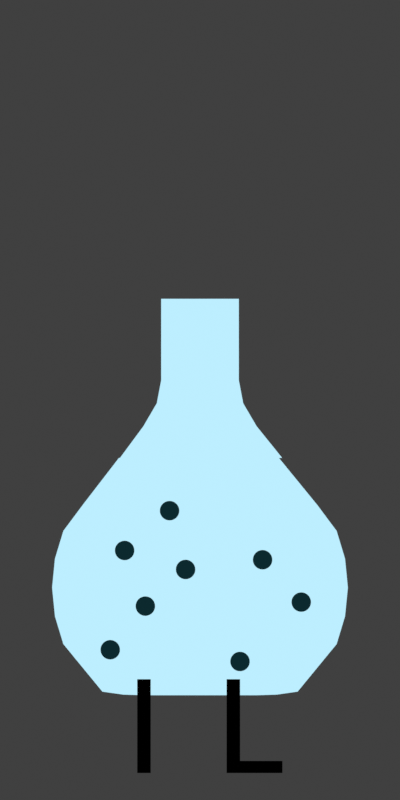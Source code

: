 # Source: concentration.blend  (saved by Blender 4.3.34; exported with 4.5.12 LTS)
import bpy
from mathutils import Matrix  # noqa: F401  (used for matrix-valued properties, if any)

bpy.ops.wm.read_factory_settings(use_empty=True)
scene = bpy.context.scene
scene.name = 'Scene'

# ---- collections
col_collection = bpy.data.collections.new('Collection'); scene.collection.children.link(col_collection)
col_solutions_1 = bpy.data.collections.new('Solutions 1'); scene.collection.children.link(col_solutions_1)
col_solutions_2 = bpy.data.collections.new('Solutions 2'); scene.collection.children.link(col_solutions_2)
col_solution_3 = bpy.data.collections.new('Solution 3'); scene.collection.children.link(col_solution_3)

# ---- materials (node trees are filled in below, after node groups)
mat_fond = bpy.data.materials.new('Fond')
mat_fond.alpha_threshold = 0.0
mat_fond.use_transparent_shadow = False
mat_fond.line_color = (0.0, 0.0, 0.0, 1.0)
mat_trait = bpy.data.materials.new('Trait')
mat_trait.use_transparent_shadow = False
mat_solution = bpy.data.materials.new('Solution')
mat_solution.alpha_threshold = 0.0
mat_solution.use_transparent_shadow = False
mat_solution.line_color = (0.0, 0.0, 0.0, 1.0)
mat_particule = bpy.data.materials.new('Particule')
mat_particule.alpha_threshold = 0.0
mat_particule.use_transparent_shadow = False
mat_particule.line_color = (0.0, 0.0, 0.0, 1.0)
mat_texte_001 = bpy.data.materials.new('Texte.001')

# ---- material node trees
mat_fond.use_nodes = True; mat_fond.node_tree.nodes.clear()
_N = mat_fond.node_tree.nodes; _L = mat_fond.node_tree.links
n0 = _N.new('ShaderNodeOutputMaterial'); n0.name = 'Material Output'; n0.location = (300, 300)
n1 = _N.new('ShaderNodeEmission'); n1.name = 'Emission'; n1.location = (10, 300)
_L.new(n1.outputs[0], n0.inputs[0])
n0.is_active_output = True
mat_solution.use_nodes = True; mat_solution.node_tree.nodes.clear()
_N = mat_solution.node_tree.nodes; _L = mat_solution.node_tree.links
n0 = _N.new('ShaderNodeOutputMaterial'); n0.name = 'Material Output'; n0.location = (300, 300)
n1 = _N.new('ShaderNodeEmission'); n1.name = 'Emission'; n1.location = (10, 300)
n1.inputs[0].default_value = (0.5084, 0.8566, 1.0, 1.0)
_L.new(n1.outputs[0], n0.inputs[0])
n0.is_active_output = True
mat_particule.use_nodes = True; mat_particule.node_tree.nodes.clear()
_N = mat_particule.node_tree.nodes; _L = mat_particule.node_tree.links
n0 = _N.new('ShaderNodeOutputMaterial'); n0.name = 'Material Output'; n0.location = (300, 300)
n1 = _N.new('ShaderNodeEmission'); n1.name = 'Emission'; n1.location = (10, 300)
n1.inputs[0].default_value = (0.003722, 0.02215, 0.0273, 1.0)
_L.new(n1.outputs[0], n0.inputs[0])
n0.is_active_output = True
mat_texte_001.use_nodes = True; mat_texte_001.node_tree.nodes.clear()
_N = mat_texte_001.node_tree.nodes; _L = mat_texte_001.node_tree.links
n0 = _N.new('ShaderNodeOutputMaterial'); n0.name = 'Material Output'; n0.location = (300, 300)
n1 = _N.new('ShaderNodeEmission'); n1.name = 'Emission'; n1.location = (10, 300)
n1.inputs[0].default_value = (0.0, 0.0, 0.0, 1.0)
_L.new(n1.outputs[0], n0.inputs[0])
n0.is_active_output = True

# ---- world
world_world = bpy.data.worlds.new('World'); scene.world = world_world
world_world.use_nodes = True; world_world.node_tree.nodes.clear()
_N = world_world.node_tree.nodes; _L = world_world.node_tree.links
n0 = _N.new('ShaderNodeOutputWorld'); n0.name = 'World Output'; n0.location = (300, 300)
n1 = _N.new('ShaderNodeBackground'); n1.name = 'Background'; n1.location = (10, 300)
n1.inputs[0].default_value = (0.05088, 0.05088, 0.05088, 1.0)
_L.new(n1.outputs[0], n0.inputs[0])
n0.is_active_output = True
world_world.color = (0.05088, 0.05088, 0.05088)
world_world.use_sun_shadow = False
world_world.sun_shadow_jitter_overblur = 0.0

# ---- cameras
cam_camera_001 = bpy.data.cameras.new('Camera.001')
cam_camera_001.type = 'ORTHO'
cam_camera_001.clip_end = 100.0
cam_camera_001.ortho_scale = 3.8

# ---- lights
light_light = bpy.data.lights.new('Light', 'SUN')
light_light.transmission_factor = 0.0
light_light.angle = 0.1993
light_light.shadow_soft_size = 0.1
light_light.shadow_cascade_max_distance = 1000.0

# ---- meshes
me_plane = bpy.data.meshes.new('Plane')
me_plane.from_pydata([(-1.948, -1.0, 3.553e-15), (1.948, -1.0, 3.553e-15), (-1.948, 1.0, -3.553e-15), (1.948, 1.0, -3.553e-15)], [], [(0, 1, 3, 2)])
_uv = me_plane.uv_layers.new(name='UVMap')
_uv.uv.foreach_set('vector', [0.0, 0.0, 1.0, 0.0, 1.0, 1.0, 0.0, 1.0])
me_plane.materials.append(mat_fond)
me_plane.use_remesh_fix_poles = True
me_plane.use_remesh_preserve_attributes = False
me_plane.update()
me_circle = bpy.data.meshes.new('Circle')
me_circle.from_pydata([(9.786e-09, 1.402, -0.2468), (-0.2626, 1.402, -0.2468), (-0.3827, 1.091, -0.2468), (-0.541, 0.8763, -0.2468), (-0.5481, 0.8763, -0.2468), (-0.7952, 0.5556, -0.2468), (-0.9239, 0.3827, -0.2468), (-0.9808, 0.1951, -0.2468), (-1.0, -5.45e-08, -0.2468), (-0.9808, -0.1951, -0.2468), (-0.9239, -0.3827, -0.2468), (-0.7761, -0.5628, -0.2468), (-0.66, -0.7042, -0.2468), (-0.5186, -0.7243, -0.2468), (-0.3827, -0.7286, -0.2468), (-0.1951, -0.7286, -0.2468), (8.742e-08, -0.7286, -0.2468), (0.1951, -0.7286, -0.2468), (0.3827, -0.7286, -0.2468), (0.5186, -0.7243, -0.2468), (0.66, -0.7042, -0.2468), (0.7761, -0.5628, -0.2468), (0.9239, -0.3827, -0.2468), (0.9808, -0.1951, -0.2468), (1.0, 1.138e-09, -0.2468), (0.9808, 0.1951, -0.2468), (0.9239, 0.3827, -0.2468), (0.7952, 0.5556, -0.2468), (0.5335, 0.8763, -0.2468), (0.5556, 0.8763, -0.2468), (0.3827, 1.091, -0.2468), (0.2626, 1.402, -0.2468), (9.786e-09, 1.952, -0.2468), (-0.2626, 1.952, -0.2468), (0.2626, 1.952, -0.2468), (-0.2922, 1.246, -0.2468), (0.2922, 1.246, -0.2468)], [(35, 36)], [(0, 31, 34, 32), (1, 0, 32, 33), (2, 3, 4, 5, 6, 7, 8, 9, 10, 11, 12, 13, 14, 15, 16, 17, 18, 19, 20, 21, 22, 23, 24, 25, 26, 27, 28, 29, 30, 36, 31, 0, 1, 35)])
_uv = me_circle.uv_layers.new(name='UVMap')
_uv.uv.foreach_set('vector', [0.0, 0.0, 0.0, 0.0, 0.0, 0.0, 0.0, 0.0, 0.0, 0.0, 0.0, 0.0, 0.0, 0.0, 0.0, 0.0, 0.0, 0.0, 0.0, 0.0, 0.0, 0.0, 0.0, 0.0, 0.0, 0.0, 0.0, 0.0, 0.0, 0.0, 0.0, 0.0, 0.0, 0.0, 0.0, 0.0, 0.0, 0.0, 0.0, 0.0, 0.0, 0.0, 0.0, 0.0, 0.0, 0.0, 0.0, 0.0, 0.0, 0.0, 0.0, 0.0, 0.0, 0.0, 0.0, 0.0, 0.0, 0.0, 0.0, 0.0, 0.0, 0.0, 0.0, 0.0, 0.0, 0.0, 0.0, 0.0, 0.0, 0.0, 0.0, 0.0, 0.0, 0.0, 0.0, 0.0, 0.0, 0.0, 0.0, 0.0, 0.0, 0.0, 0.0, 0.0])
me_circle.materials.append(mat_solution)
me_circle.use_remesh_fix_poles = True
me_circle.use_remesh_preserve_attributes = False
me_circle.update()
me_circle_001 = bpy.data.meshes.new('Circle.001')
me_circle_001.from_pydata([(6.985e-09, 0.5, 0.0), (-0.09755, 0.4904, 0.0), (-0.1913, 0.4619, 0.0), (-0.2778, 0.4157, 0.0), (-0.3536, 0.3536, 0.0), (-0.4157, 0.2778, 0.0), (-0.4619, 0.1913, 0.0), (-0.4904, 0.09755, 0.0), (-0.5, -2.931e-08, 0.0), (-0.4904, -0.09755, 0.0), (-0.4619, -0.1913, 0.0), (-0.4157, -0.2778, 0.0), (-0.3536, -0.3536, 0.0), (-0.2778, -0.4157, 0.0), (-0.1913, -0.4619, 0.0), (-0.09755, -0.4904, 0.0), (5.07e-08, -0.5, 0.0), (0.09755, -0.4904, 0.0), (0.1913, -0.4619, 0.0), (0.2778, -0.4157, 0.0), (0.3536, -0.3536, 0.0), (0.4157, -0.2778, 0.0), (0.4619, -0.1913, 0.0), (0.4904, -0.09755, 0.0), (0.5, -1.488e-09, 0.0), (0.4904, 0.09755, 0.0), (0.4619, 0.1913, 0.0), (0.4157, 0.2778, 0.0), (0.3536, 0.3536, 0.0), (0.2778, 0.4157, 0.0), (0.1913, 0.4619, 0.0), (0.09755, 0.4904, 0.0), (2.303, 2.541, 1.192e-07), (2.206, 2.531, 1.192e-07), (2.112, 2.502, 1.192e-07), (2.025, 2.456, 1.192e-07), (1.95, 2.394, 1.192e-07), (1.888, 2.318, 1.192e-07), (1.841, 2.232, 1.192e-07), (1.813, 2.138, 1.192e-07), (1.803, 2.041, 1.192e-07), (1.813, 1.943, 1.192e-07), (1.841, 1.849, 1.192e-07), (1.888, 1.763, 1.192e-07), (1.95, 1.687, 1.192e-07), (2.025, 1.625, 1.192e-07), (2.112, 1.579, 1.192e-07), (2.206, 1.55, 1.192e-07), (2.303, 1.541, 1.192e-07), (2.401, 1.55, 1.192e-07), (2.495, 1.579, 1.192e-07), (2.581, 1.625, 1.192e-07), (2.657, 1.687, 1.192e-07), (2.719, 1.763, 1.192e-07), (2.765, 1.849, 1.192e-07), (2.794, 1.943, 1.192e-07), (2.803, 2.041, 1.192e-07), (2.794, 2.138, 1.192e-07), (2.765, 2.232, 1.192e-07), (2.719, 2.318, 1.192e-07), (2.657, 2.394, 1.192e-07), (2.581, 2.456, 1.192e-07), (2.495, 2.502, 1.192e-07), (2.401, 2.531, 1.192e-07), (3.125, -0.4727, 0.0), (3.028, -0.4823, 0.0), (2.934, -0.5108, 0.0), (2.847, -0.557, 0.0), (2.772, -0.6192, 0.0), (2.709, -0.695, 0.0), (2.663, -0.7814, 0.0), (2.635, -0.8752, 0.0), (2.625, -0.9727, 0.0), (2.635, -1.07, 0.0), (2.663, -1.164, 0.0), (2.709, -1.251, 0.0), (2.772, -1.326, 0.0), (2.847, -1.388, 0.0), (2.934, -1.435, 0.0), (3.028, -1.463, 0.0), (3.125, -1.473, 0.0), (3.223, -1.463, 0.0), (3.316, -1.435, 0.0), (3.403, -1.388, 0.0), (3.479, -1.326, 0.0), (3.541, -1.251, 0.0), (3.587, -1.164, 0.0), (3.615, -1.07, 0.0), (3.625, -0.9727, 0.0), (3.615, -0.8752, 0.0), (3.587, -0.7814, 0.0), (3.541, -0.695, 0.0), (3.479, -0.6192, 0.0), (3.403, -0.557, 0.0), (3.316, -0.5108, 0.0), (3.223, -0.4823, 0.0), (-0.7378, -4.589, 2.384e-07), (-0.8354, -4.598, 2.384e-07), (-0.9292, -4.627, 2.384e-07), (-1.016, -4.673, 2.384e-07), (-1.091, -4.735, 2.384e-07), (-1.154, -4.811, 2.384e-07), (-1.2, -4.897, 2.384e-07), (-1.228, -4.991, 2.384e-07), (-1.238, -5.089, 2.384e-07), (-1.228, -5.186, 2.384e-07), (-1.2, -5.28, 2.384e-07), (-1.154, -5.366, 2.384e-07), (-1.091, -5.442, 2.384e-07), (-1.016, -5.504, 2.384e-07), (-0.9292, -5.551, 2.384e-07), (-0.8354, -5.579, 2.384e-07), (-0.7378, -5.589, 2.384e-07), (-0.6403, -5.579, 2.384e-07), (-0.5465, -5.551, 2.384e-07), (-0.4601, -5.504, 2.384e-07), (-0.3843, -5.442, 2.384e-07), (-0.3221, -5.366, 2.384e-07), (-0.2759, -5.28, 2.384e-07), (-0.2474, -5.186, 2.384e-07), (-0.2378, -5.089, 2.384e-07), (-0.2474, -4.991, 2.384e-07), (-0.2759, -4.897, 2.384e-07), (-0.3221, -4.811, 2.384e-07), (-0.3843, -4.735, 2.384e-07), (-0.4601, -4.673, 2.384e-07), (-0.5465, -4.627, 2.384e-07), (-0.6403, -4.598, 2.384e-07), (7.072, 0.02481, 0.0), (6.974, 0.0152, 0.0), (6.881, -0.01325, 0.0), (6.794, -0.05945, 0.0), (6.718, -0.1216, 0.0), (6.656, -0.1974, 0.0), (6.61, -0.2838, 0.0), (6.582, -0.3776, 0.0), (6.572, -0.4752, 0.0), (6.582, -0.5727, 0.0), (6.61, -0.6665, 0.0), (6.656, -0.753, 0.0), (6.718, -0.8287, 0.0), (6.794, -0.8909, 0.0), (6.881, -0.9371, 0.0), (6.974, -0.9656, 0.0), (7.072, -0.9752, 0.0), (7.169, -0.9656, 0.0), (7.263, -0.9371, 0.0), (7.35, -0.8909, 0.0), (7.425, -0.8287, 0.0), (7.488, -0.753, 0.0), (7.534, -0.6665, 0.0), (7.562, -0.5727, 0.0), (7.572, -0.4752, 0.0), (7.562, -0.3776, 0.0), (7.534, -0.2838, 0.0), (7.488, -0.1974, 0.0), (7.425, -0.1216, 0.0), (7.35, -0.05945, 0.0), (7.263, -0.01325, 0.0), (7.169, 0.0152, 0.0), (1.062, -2.351, -2.384e-07), (0.9646, -2.361, -2.384e-07), (0.8708, -2.389, -2.384e-07), (0.7844, -2.435, -2.384e-07), (0.7086, -2.498, -2.384e-07), (0.6465, -2.573, -2.384e-07), (0.6002, -2.66, -2.384e-07), (0.5718, -2.754, -2.384e-07), (0.5622, -2.851, -2.384e-07), (0.5718, -2.949, -2.384e-07), (0.6002, -3.042, -2.384e-07), (0.6465, -3.129, -2.384e-07), (0.7086, -3.205, -2.384e-07), (0.7844, -3.267, -2.384e-07), (0.8708, -3.313, -2.384e-07), (0.9646, -3.342, -2.384e-07), (1.062, -3.351, -2.384e-07), (1.16, -3.342, -2.384e-07), (1.254, -3.313, -2.384e-07), (1.34, -3.267, -2.384e-07), (1.416, -3.205, -2.384e-07), (1.478, -3.129, -2.384e-07), (1.524, -3.042, -2.384e-07), (1.553, -2.949, -2.384e-07), (1.562, -2.851, -2.384e-07), (1.553, -2.754, -2.384e-07), (1.524, -2.66, -2.384e-07), (1.478, -2.573, -2.384e-07), (1.416, -2.498, -2.384e-07), (1.34, -2.435, -2.384e-07), (1.254, -2.389, -2.384e-07), (1.16, -2.361, -2.384e-07), (9.054, -2.145, -2.384e-07), (8.957, -2.155, -2.384e-07), (8.863, -2.184, -2.384e-07), (8.777, -2.23, -2.384e-07), (8.701, -2.292, -2.384e-07), (8.639, -2.368, -2.384e-07), (8.592, -2.454, -2.384e-07), (8.564, -2.548, -2.384e-07), (8.554, -2.645, -2.384e-07), (8.564, -2.743, -2.384e-07), (8.592, -2.837, -2.384e-07), (8.639, -2.923, -2.384e-07), (8.701, -2.999, -2.384e-07), (8.777, -3.061, -2.384e-07), (8.863, -3.107, -2.384e-07), (8.957, -3.136, -2.384e-07), (9.054, -3.145, -2.384e-07), (9.152, -3.136, -2.384e-07), (9.246, -3.107, -2.384e-07), (9.332, -3.061, -2.384e-07), (9.408, -2.999, -2.384e-07), (9.47, -2.923, -2.384e-07), (9.516, -2.837, -2.384e-07), (9.545, -2.743, -2.384e-07), (9.554, -2.645, -2.384e-07), (9.545, -2.548, -2.384e-07), (9.516, -2.454, -2.384e-07), (9.47, -2.368, -2.384e-07), (9.408, -2.292, -2.384e-07), (9.332, -2.23, -2.384e-07), (9.246, -2.184, -2.384e-07), (9.152, -2.155, -2.384e-07), (5.915, -5.191, -4.768e-07), (5.817, -5.201, -4.768e-07), (5.723, -5.229, -4.768e-07), (5.637, -5.275, -4.768e-07), (5.561, -5.338, -4.768e-07), (5.499, -5.413, -4.768e-07), (5.453, -5.5, -4.768e-07), (5.424, -5.594, -4.768e-07), (5.415, -5.691, -4.768e-07), (5.424, -5.789, -4.768e-07), (5.453, -5.882, -4.768e-07), (5.499, -5.969, -4.768e-07), (5.561, -6.045, -4.768e-07), (5.637, -6.107, -4.768e-07), (5.723, -6.153, -4.768e-07), (5.817, -6.181, -4.768e-07), (5.915, -6.191, -4.768e-07), (6.012, -6.181, -4.768e-07), (6.106, -6.153, -4.768e-07), (6.193, -6.107, -4.768e-07), (6.268, -6.045, -4.768e-07), (6.33, -5.969, -4.768e-07), (6.377, -5.882, -4.768e-07), (6.405, -5.789, -4.768e-07), (6.415, -5.691, -4.768e-07), (6.405, -5.594, -4.768e-07), (6.377, -5.5, -4.768e-07), (6.33, -5.413, -4.768e-07), (6.268, -5.338, -4.768e-07), (6.193, -5.275, -4.768e-07), (6.106, -5.229, -4.768e-07), (6.012, -5.201, -4.768e-07)], [], [(1, 2, 3, 4, 5, 6, 7, 8, 9, 10, 11, 12, 13, 14, 15, 16, 17, 18, 19, 20, 21, 22, 23, 24, 25, 26, 27, 28, 29, 30, 31, 0), (33, 34, 35, 36, 37, 38, 39, 40, 41, 42, 43, 44, 45, 46, 47, 48, 49, 50, 51, 52, 53, 54, 55, 56, 57, 58, 59, 60, 61, 62, 63, 32), (65, 66, 67, 68, 69, 70, 71, 72, 73, 74, 75, 76, 77, 78, 79, 80, 81, 82, 83, 84, 85, 86, 87, 88, 89, 90, 91, 92, 93, 94, 95, 64), (97, 98, 99, 100, 101, 102, 103, 104, 105, 106, 107, 108, 109, 110, 111, 112, 113, 114, 115, 116, 117, 118, 119, 120, 121, 122, 123, 124, 125, 126, 127, 96), (129, 130, 131, 132, 133, 134, 135, 136, 137, 138, 139, 140, 141, 142, 143, 144, 145, 146, 147, 148, 149, 150, 151, 152, 153, 154, 155, 156, 157, 158, 159, 128), (161, 162, 163, 164, 165, 166, 167, 168, 169, 170, 171, 172, 173, 174, 175, 176, 177, 178, 179, 180, 181, 182, 183, 184, 185, 186, 187, 188, 189, 190, 191, 160), (193, 194, 195, 196, 197, 198, 199, 200, 201, 202, 203, 204, 205, 206, 207, 208, 209, 210, 211, 212, 213, 214, 215, 216, 217, 218, 219, 220, 221, 222, 223, 192), (225, 226, 227, 228, 229, 230, 231, 232, 233, 234, 235, 236, 237, 238, 239, 240, 241, 242, 243, 244, 245, 246, 247, 248, 249, 250, 251, 252, 253, 254, 255, 224)])
_uv = me_circle_001.uv_layers.new(name='UVMap')
_uv.uv.foreach_set('vector', [0.0, 0.0, 0.0, 0.0, 0.0, 0.0, 0.0, 0.0, 0.0, 0.0, 0.0, 0.0, 0.0, 0.0, 0.0, 0.0, 0.0, 0.0, 0.0, 0.0, 0.0, 0.0, 0.0, 0.0, 0.0, 0.0, 0.0, 0.0, 0.0, 0.0, 0.0, 0.0, 0.0, 0.0, 0.0, 0.0, 0.0, 0.0, 0.0, 0.0, 0.0, 0.0, 0.0, 0.0, 0.0, 0.0, 0.0, 0.0, 0.0, 0.0, 0.0, 0.0, 0.0, 0.0, 0.0, 0.0, 0.0, 0.0, 0.0, 0.0, 0.0, 0.0, 0.0, 0.0, 0.0, 0.0, 0.0, 0.0, 0.0, 0.0, 0.0, 0.0, 0.0, 0.0, 0.0, 0.0, 0.0, 0.0, 0.0, 0.0, 0.0, 0.0, 0.0, 0.0, 0.0, 0.0, 0.0, 0.0, 0.0, 0.0, 0.0, 0.0, 0.0, 0.0, 0.0, 0.0, 0.0, 0.0, 0.0, 0.0, 0.0, 0.0, 0.0, 0.0, 0.0, 0.0, 0.0, 0.0, 0.0, 0.0, 0.0, 0.0, 0.0, 0.0, 0.0, 0.0, 0.0, 0.0, 0.0, 0.0, 0.0, 0.0, 0.0, 0.0, 0.0, 0.0, 0.0, 0.0, 0.0, 0.0, 0.0, 0.0, 0.0, 0.0, 0.0, 0.0, 0.0, 0.0, 0.0, 0.0, 0.0, 0.0, 0.0, 0.0, 0.0, 0.0, 0.0, 0.0, 0.0, 0.0, 0.0, 0.0, 0.0, 0.0, 0.0, 0.0, 0.0, 0.0, 0.0, 0.0, 0.0, 0.0, 0.0, 0.0, 0.0, 0.0, 0.0, 0.0, 0.0, 0.0, 0.0, 0.0, 0.0, 0.0, 0.0, 0.0, 0.0, 0.0, 0.0, 0.0, 0.0, 0.0, 0.0, 0.0, 0.0, 0.0, 0.0, 0.0, 0.0, 0.0, 0.0, 0.0, 0.0, 0.0, 0.0, 0.0, 0.0, 0.0, 0.0, 0.0, 0.0, 0.0, 0.0, 0.0, 0.0, 0.0, 0.0, 0.0, 0.0, 0.0, 0.0, 0.0, 0.0, 0.0, 0.0, 0.0, 0.0, 0.0, 0.0, 0.0, 0.0, 0.0, 0.0, 0.0, 0.0, 0.0, 0.0, 0.0, 0.0, 0.0, 0.0, 0.0, 0.0, 0.0, 0.0, 0.0, 0.0, 0.0, 0.0, 0.0, 0.0, 0.0, 0.0, 0.0, 0.0, 0.0, 0.0, 0.0, 0.0, 0.0, 0.0, 0.0, 0.0, 0.0, 0.0, 0.0, 0.0, 0.0, 0.0, 0.0, 0.0, 0.0, 0.0, 0.0, 0.0, 0.0, 0.0, 0.0, 0.0, 0.0, 0.0, 0.0, 0.0, 0.0, 0.0, 0.0, 0.0, 0.0, 0.0, 0.0, 0.0, 0.0, 0.0, 0.0, 0.0, 0.0, 0.0, 0.0, 0.0, 0.0, 0.0, 0.0, 0.0, 0.0, 0.0, 0.0, 0.0, 0.0, 0.0, 0.0, 0.0, 0.0, 0.0, 0.0, 0.0, 0.0, 0.0, 0.0, 0.0, 0.0, 0.0, 0.0, 0.0, 0.0, 0.0, 0.0, 0.0, 0.0, 0.0, 0.0, 0.0, 0.0, 0.0, 0.0, 0.0, 0.0, 0.0, 0.0, 0.0, 0.0, 0.0, 0.0, 0.0, 0.0, 0.0, 0.0, 0.0, 0.0, 0.0, 0.0, 0.0, 0.0, 0.0, 0.0, 0.0, 0.0, 0.0, 0.0, 0.0, 0.0, 0.0, 0.0, 0.0, 0.0, 0.0, 0.0, 0.0, 0.0, 0.0, 0.0, 0.0, 0.0, 0.0, 0.0, 0.0, 0.0, 0.0, 0.0, 0.0, 0.0, 0.0, 0.0, 0.0, 0.0, 0.0, 0.0, 0.0, 0.0, 0.0, 0.0, 0.0, 0.0, 0.0, 0.0, 0.0, 0.0, 0.0, 0.0, 0.0, 0.0, 0.0, 0.0, 0.0, 0.0, 0.0, 0.0, 0.0, 0.0, 0.0, 0.0, 0.0, 0.0, 0.0, 0.0, 0.0, 0.0, 0.0, 0.0, 0.0, 0.0, 0.0, 0.0, 0.0, 0.0, 0.0, 0.0, 0.0, 0.0, 0.0, 0.0, 0.0, 0.0, 0.0, 0.0, 0.0, 0.0, 0.0, 0.0, 0.0, 0.0, 0.0, 0.0, 0.0, 0.0, 0.0, 0.0, 0.0, 0.0, 0.0, 0.0, 0.0, 0.0, 0.0, 0.0, 0.0, 0.0, 0.0, 0.0, 0.0, 0.0, 0.0, 0.0, 0.0, 0.0, 0.0, 0.0, 0.0, 0.0, 0.0, 0.0, 0.0, 0.0, 0.0, 0.0, 0.0, 0.0, 0.0, 0.0, 0.0, 0.0, 0.0, 0.0, 0.0, 0.0, 0.0, 0.0, 0.0, 0.0, 0.0, 0.0, 0.0, 0.0, 0.0, 0.0, 0.0, 0.0, 0.0, 0.0, 0.0, 0.0, 0.0, 0.0, 0.0, 0.0, 0.0, 0.0, 0.0, 0.0, 0.0, 0.0, 0.0, 0.0, 0.0, 0.0, 0.0, 0.0, 0.0, 0.0, 0.0, 0.0, 0.0, 0.0])
me_circle_001.materials.append(mat_particule)
me_circle_001.use_remesh_fix_poles = True
me_circle_001.use_remesh_preserve_attributes = False
me_circle_001.update()
me_circle_009 = bpy.data.meshes.new('Circle.009')
me_circle_009.from_pydata([(9.786e-09, 1.402, -0.3085), (-0.2626, 1.402, -0.3085), (-0.3827, 1.091, -0.3085), (-0.541, 0.8763, -0.3085), (-0.5481, 0.8763, -0.3085), (-0.7952, 0.5556, -0.3085), (-0.9239, 0.3827, -0.3085), (-0.9808, 0.1951, -0.3085), (-1.0, -5.719e-08, -0.3085), (-0.9808, -0.1951, -0.3085), (-0.9239, -0.3827, -0.3085), (-0.7761, -0.5628, -0.3085), (-0.66, -0.7042, -0.3085), (-0.5186, -0.7243, -0.3085), (-0.3827, -0.7286, -0.3085), (-0.1951, -0.7286, -0.3085), (8.742e-08, -0.7286, -0.3085), (0.1951, -0.7286, -0.3085), (0.3827, -0.7286, -0.3085), (0.5186, -0.7243, -0.3085), (0.66, -0.7042, -0.3085), (0.7761, -0.5628, -0.3085), (0.9239, -0.3827, -0.3085), (0.9808, -0.1951, -0.3085), (1.0, -1.558e-09, -0.3085), (0.9808, 0.1951, -0.3085), (0.9239, 0.3827, -0.3085), (0.7952, 0.5556, -0.3085), (0.5335, 0.8763, -0.3085), (0.5556, 0.8763, -0.3085), (0.3827, 1.091, -0.3085), (0.2626, 1.402, -0.3085), (9.786e-09, 1.933, -0.3085), (-0.2626, 1.933, -0.3085), (0.2626, 1.933, -0.3085), (-0.2922, 1.246, -0.3085), (0.2922, 1.246, -0.3085)], [(35, 36)], [(0, 31, 34, 32), (1, 0, 32, 33), (2, 3, 4, 5, 6, 7, 8, 9, 10, 11, 12, 13, 14, 15, 16, 17, 18, 19, 20, 21, 22, 23, 24, 25, 26, 27, 28, 29, 30, 36, 31, 0, 1, 35)])
_uv = me_circle_009.uv_layers.new(name='UVMap')
_uv.uv.foreach_set('vector', [0.0, 0.0, 0.0, 0.0, 0.0, 0.0, 0.0, 0.0, 0.0, 0.0, 0.0, 0.0, 0.0, 0.0, 0.0, 0.0, 0.0, 0.0, 0.0, 0.0, 0.0, 0.0, 0.0, 0.0, 0.0, 0.0, 0.0, 0.0, 0.0, 0.0, 0.0, 0.0, 0.0, 0.0, 0.0, 0.0, 0.0, 0.0, 0.0, 0.0, 0.0, 0.0, 0.0, 0.0, 0.0, 0.0, 0.0, 0.0, 0.0, 0.0, 0.0, 0.0, 0.0, 0.0, 0.0, 0.0, 0.0, 0.0, 0.0, 0.0, 0.0, 0.0, 0.0, 0.0, 0.0, 0.0, 0.0, 0.0, 0.0, 0.0, 0.0, 0.0, 0.0, 0.0, 0.0, 0.0, 0.0, 0.0, 0.0, 0.0, 0.0, 0.0, 0.0, 0.0])
me_circle_009.materials.append(mat_solution)
me_circle_009.use_remesh_fix_poles = True
me_circle_009.use_remesh_preserve_attributes = False
me_circle_009.update()
me_circle_014 = bpy.data.meshes.new('Circle.014')
me_circle_014.from_pydata([(6.985e-09, 0.5, 0.0), (-0.09755, 0.4904, 0.0), (-0.1913, 0.4619, 0.0), (-0.2778, 0.4157, 0.0), (-0.3536, 0.3536, 0.0), (-0.4157, 0.2778, 0.0), (-0.4619, 0.1913, 0.0), (-0.4904, 0.09755, 0.0), (-0.5, -2.931e-08, 0.0), (-0.4904, -0.09755, 0.0), (-0.4619, -0.1913, 0.0), (-0.4157, -0.2778, 0.0), (-0.3536, -0.3536, 0.0), (-0.2778, -0.4157, 0.0), (-0.1913, -0.4619, 0.0), (-0.09755, -0.4904, 0.0), (5.07e-08, -0.5, 0.0), (0.09755, -0.4904, 0.0), (0.1913, -0.4619, 0.0), (0.2778, -0.4157, 0.0), (0.3536, -0.3536, 0.0), (0.4157, -0.2778, 0.0), (0.4619, -0.1913, 0.0), (0.4904, -0.09755, 0.0), (0.5, -1.488e-09, 0.0), (0.4904, 0.09755, 0.0), (0.4619, 0.1913, 0.0), (0.4157, 0.2778, 0.0), (0.3536, 0.3536, 0.0), (0.2778, 0.4157, 0.0), (0.1913, 0.4619, 0.0), (0.09755, 0.4904, 0.0), (-3.575, -1.25, -1.192e-07), (-3.673, -1.26, -1.192e-07), (-3.767, -1.288, -1.192e-07), (-3.853, -1.334, -1.192e-07), (-3.929, -1.396, -1.192e-07), (-3.991, -1.472, -1.192e-07), (-4.037, -1.559, -1.192e-07), (-4.066, -1.652, -1.192e-07), (-4.075, -1.75, -1.192e-07), (-4.066, -1.848, -1.192e-07), (-4.037, -1.941, -1.192e-07), (-3.991, -2.028, -1.192e-07), (-3.929, -2.104, -1.192e-07), (-3.853, -2.166, -1.192e-07), (-3.767, -2.212, -1.192e-07), (-3.673, -2.24, -1.192e-07), (-3.575, -2.25, -1.192e-07), (-3.478, -2.24, -1.192e-07), (-3.384, -2.212, -1.192e-07), (-3.298, -2.166, -1.192e-07), (-3.222, -2.104, -1.192e-07), (-3.16, -2.028, -1.192e-07), (-3.113, -1.941, -1.192e-07), (-3.085, -1.848, -1.192e-07), (-3.075, -1.75, -1.192e-07), (-3.085, -1.652, -1.192e-07), (-3.113, -1.559, -1.192e-07), (-3.16, -1.472, -1.192e-07), (-3.222, -1.396, -1.192e-07), (-3.298, -1.334, -1.192e-07), (-3.384, -1.288, -1.192e-07), (-3.478, -1.26, -1.192e-07), (-4.912, 1.201, 1.192e-07), (-5.01, 1.192, 1.192e-07), (-5.104, 1.163, 1.192e-07), (-5.19, 1.117, 1.192e-07), (-5.266, 1.055, 1.192e-07), (-5.328, 0.9793, 1.192e-07), (-5.374, 0.8928, 1.192e-07), (-5.403, 0.799, 1.192e-07), (-5.412, 0.7015, 1.192e-07), (-5.403, 0.6039, 1.192e-07), (-5.374, 0.5102, 1.192e-07), (-5.328, 0.4237, 1.192e-07), (-5.266, 0.3479, 1.192e-07), (-5.19, 0.2858, 1.192e-07), (-5.104, 0.2396, 1.192e-07), (-5.01, 0.2111, 1.192e-07), (-4.912, 0.2015, 1.192e-07), (-4.815, 0.2111, 1.192e-07), (-4.721, 0.2396, 1.192e-07), (-4.634, 0.2858, 1.192e-07), (-4.559, 0.3479, 1.192e-07), (-4.497, 0.4237, 1.192e-07), (-4.45, 0.5102, 1.192e-07), (-4.422, 0.6039, 1.192e-07), (-4.412, 0.7015, 1.192e-07), (-4.422, 0.799, 1.192e-07), (-4.45, 0.8928, 1.192e-07), (-4.497, 0.9793, 1.192e-07), (-4.559, 1.055, 1.192e-07), (-4.634, 1.117, 1.192e-07), (-4.721, 1.163, 1.192e-07), (-4.815, 1.192, 1.192e-07), (-1.157, -4.716, -4.768e-07), (-1.255, -4.726, -4.768e-07), (-1.349, -4.754, -4.768e-07), (-1.435, -4.8, -4.768e-07), (-1.511, -4.862, -4.768e-07), (-1.573, -4.938, -4.768e-07), (-1.619, -5.025, -4.768e-07), (-1.648, -5.118, -4.768e-07), (-1.657, -5.216, -4.768e-07), (-1.648, -5.313, -4.768e-07), (-1.619, -5.407, -4.768e-07), (-1.573, -5.494, -4.768e-07), (-1.511, -5.569, -4.768e-07), (-1.435, -5.632, -4.768e-07), (-1.349, -5.678, -4.768e-07), (-1.255, -5.706, -4.768e-07), (-1.157, -5.716, -4.768e-07), (-1.06, -5.706, -4.768e-07), (-0.9659, -5.678, -4.768e-07), (-0.8794, -5.632, -4.768e-07), (-0.8037, -5.569, -4.768e-07), (-0.7415, -5.494, -4.768e-07), (-0.6953, -5.407, -4.768e-07), (-0.6668, -5.313, -4.768e-07), (-0.6572, -5.216, -4.768e-07), (-0.6668, -5.118, -4.768e-07), (-0.6953, -5.025, -4.768e-07), (-0.7415, -4.938, -4.768e-07), (-0.8037, -4.862, -4.768e-07), (-0.8794, -4.8, -4.768e-07), (-0.9659, -4.754, -4.768e-07), (-1.06, -4.726, -4.768e-07)], [], [(1, 2, 3, 4, 5, 6, 7, 8, 9, 10, 11, 12, 13, 14, 15, 16, 17, 18, 19, 20, 21, 22, 23, 24, 25, 26, 27, 28, 29, 30, 31, 0), (33, 34, 35, 36, 37, 38, 39, 40, 41, 42, 43, 44, 45, 46, 47, 48, 49, 50, 51, 52, 53, 54, 55, 56, 57, 58, 59, 60, 61, 62, 63, 32), (65, 66, 67, 68, 69, 70, 71, 72, 73, 74, 75, 76, 77, 78, 79, 80, 81, 82, 83, 84, 85, 86, 87, 88, 89, 90, 91, 92, 93, 94, 95, 64), (97, 98, 99, 100, 101, 102, 103, 104, 105, 106, 107, 108, 109, 110, 111, 112, 113, 114, 115, 116, 117, 118, 119, 120, 121, 122, 123, 124, 125, 126, 127, 96)])
_uv = me_circle_014.uv_layers.new(name='UVMap')
_uv.uv.foreach_set('vector', [0.0, 0.0, 0.0, 0.0, 0.0, 0.0, 0.0, 0.0, 0.0, 0.0, 0.0, 0.0, 0.0, 0.0, 0.0, 0.0, 0.0, 0.0, 0.0, 0.0, 0.0, 0.0, 0.0, 0.0, 0.0, 0.0, 0.0, 0.0, 0.0, 0.0, 0.0, 0.0, 0.0, 0.0, 0.0, 0.0, 0.0, 0.0, 0.0, 0.0, 0.0, 0.0, 0.0, 0.0, 0.0, 0.0, 0.0, 0.0, 0.0, 0.0, 0.0, 0.0, 0.0, 0.0, 0.0, 0.0, 0.0, 0.0, 0.0, 0.0, 0.0, 0.0, 0.0, 0.0, 0.0, 0.0, 0.0, 0.0, 0.0, 0.0, 0.0, 0.0, 0.0, 0.0, 0.0, 0.0, 0.0, 0.0, 0.0, 0.0, 0.0, 0.0, 0.0, 0.0, 0.0, 0.0, 0.0, 0.0, 0.0, 0.0, 0.0, 0.0, 0.0, 0.0, 0.0, 0.0, 0.0, 0.0, 0.0, 0.0, 0.0, 0.0, 0.0, 0.0, 0.0, 0.0, 0.0, 0.0, 0.0, 0.0, 0.0, 0.0, 0.0, 0.0, 0.0, 0.0, 0.0, 0.0, 0.0, 0.0, 0.0, 0.0, 0.0, 0.0, 0.0, 0.0, 0.0, 0.0, 0.0, 0.0, 0.0, 0.0, 0.0, 0.0, 0.0, 0.0, 0.0, 0.0, 0.0, 0.0, 0.0, 0.0, 0.0, 0.0, 0.0, 0.0, 0.0, 0.0, 0.0, 0.0, 0.0, 0.0, 0.0, 0.0, 0.0, 0.0, 0.0, 0.0, 0.0, 0.0, 0.0, 0.0, 0.0, 0.0, 0.0, 0.0, 0.0, 0.0, 0.0, 0.0, 0.0, 0.0, 0.0, 0.0, 0.0, 0.0, 0.0, 0.0, 0.0, 0.0, 0.0, 0.0, 0.0, 0.0, 0.0, 0.0, 0.0, 0.0, 0.0, 0.0, 0.0, 0.0, 0.0, 0.0, 0.0, 0.0, 0.0, 0.0, 0.0, 0.0, 0.0, 0.0, 0.0, 0.0, 0.0, 0.0, 0.0, 0.0, 0.0, 0.0, 0.0, 0.0, 0.0, 0.0, 0.0, 0.0, 0.0, 0.0, 0.0, 0.0, 0.0, 0.0, 0.0, 0.0, 0.0, 0.0, 0.0, 0.0, 0.0, 0.0, 0.0, 0.0, 0.0, 0.0, 0.0, 0.0, 0.0, 0.0, 0.0, 0.0, 0.0, 0.0, 0.0, 0.0, 0.0, 0.0, 0.0, 0.0, 0.0, 0.0, 0.0, 0.0, 0.0, 0.0, 0.0, 0.0])
me_circle_014.materials.append(mat_particule)
me_circle_014.use_remesh_fix_poles = True
me_circle_014.use_remesh_preserve_attributes = False
me_circle_014.update()
me_circle_019 = bpy.data.meshes.new('Circle.019')
me_circle_019.from_pydata([(6.985e-09, 0.5, 0.0), (-0.09755, 0.4904, 0.0), (-0.1913, 0.4619, 0.0), (-0.2778, 0.4157, 0.0), (-0.3536, 0.3536, 0.0), (-0.4157, 0.2778, 0.0), (-0.4619, 0.1913, 0.0), (-0.4904, 0.09755, 0.0), (-0.5, -2.931e-08, 0.0), (-0.4904, -0.09755, 0.0), (-0.4619, -0.1913, 0.0), (-0.4157, -0.2778, 0.0), (-0.3536, -0.3536, 0.0), (-0.2778, -0.4157, 0.0), (-0.1913, -0.4619, 0.0), (-0.09755, -0.4904, 0.0), (5.07e-08, -0.5, 0.0), (0.09755, -0.4904, 0.0), (0.1913, -0.4619, 0.0), (0.2778, -0.4157, 0.0), (0.3536, -0.3536, 0.0), (0.4157, -0.2778, 0.0), (0.4619, -0.1913, 0.0), (0.4904, -0.09755, 0.0), (0.5, -1.488e-09, 0.0), (0.4904, 0.09755, 0.0), (0.4619, 0.1913, 0.0), (0.4157, 0.2778, 0.0), (0.3536, 0.3536, 0.0), (0.2778, 0.4157, 0.0), (0.1913, 0.4619, 0.0), (0.09755, 0.4904, 0.0), (-2.087, 3.681, 3.576e-07), (-2.184, 3.671, 3.576e-07), (-2.278, 3.643, 3.576e-07), (-2.364, 3.597, 3.576e-07), (-2.44, 3.535, 3.576e-07), (-2.502, 3.459, 3.576e-07), (-2.549, 3.372, 3.576e-07), (-2.577, 3.279, 3.576e-07), (-2.587, 3.181, 3.576e-07), (-2.577, 3.083, 3.576e-07), (-2.549, 2.99, 3.576e-07), (-2.502, 2.903, 3.576e-07), (-2.44, 2.827, 3.576e-07), (-2.364, 2.765, 3.576e-07), (-2.278, 2.719, 3.576e-07), (-2.184, 2.691, 3.576e-07), (-2.087, 2.681, 3.576e-07), (-1.989, 2.691, 3.576e-07), (-1.895, 2.719, 3.576e-07), (-1.809, 2.765, 3.576e-07), (-1.733, 2.827, 3.576e-07), (-1.671, 2.903, 3.576e-07), (-1.625, 2.99, 3.576e-07), (-1.596, 3.083, 3.576e-07), (-1.587, 3.181, 3.576e-07), (-1.596, 3.279, 3.576e-07), (-1.625, 3.372, 3.576e-07), (-1.671, 3.459, 3.576e-07), (-1.733, 3.535, 3.576e-07), (-1.809, 3.597, 3.576e-07), (-1.895, 3.643, 3.576e-07), (-1.989, 3.671, 3.576e-07)], [], [(1, 2, 3, 4, 5, 6, 7, 8, 9, 10, 11, 12, 13, 14, 15, 16, 17, 18, 19, 20, 21, 22, 23, 24, 25, 26, 27, 28, 29, 30, 31, 0), (33, 34, 35, 36, 37, 38, 39, 40, 41, 42, 43, 44, 45, 46, 47, 48, 49, 50, 51, 52, 53, 54, 55, 56, 57, 58, 59, 60, 61, 62, 63, 32)])
_uv = me_circle_019.uv_layers.new(name='UVMap')
_uv.uv.foreach_set('vector', [0.0, 0.0, 0.0, 0.0, 0.0, 0.0, 0.0, 0.0, 0.0, 0.0, 0.0, 0.0, 0.0, 0.0, 0.0, 0.0, 0.0, 0.0, 0.0, 0.0, 0.0, 0.0, 0.0, 0.0, 0.0, 0.0, 0.0, 0.0, 0.0, 0.0, 0.0, 0.0, 0.0, 0.0, 0.0, 0.0, 0.0, 0.0, 0.0, 0.0, 0.0, 0.0, 0.0, 0.0, 0.0, 0.0, 0.0, 0.0, 0.0, 0.0, 0.0, 0.0, 0.0, 0.0, 0.0, 0.0, 0.0, 0.0, 0.0, 0.0, 0.0, 0.0, 0.0, 0.0, 0.0, 0.0, 0.0, 0.0, 0.0, 0.0, 0.0, 0.0, 0.0, 0.0, 0.0, 0.0, 0.0, 0.0, 0.0, 0.0, 0.0, 0.0, 0.0, 0.0, 0.0, 0.0, 0.0, 0.0, 0.0, 0.0, 0.0, 0.0, 0.0, 0.0, 0.0, 0.0, 0.0, 0.0, 0.0, 0.0, 0.0, 0.0, 0.0, 0.0, 0.0, 0.0, 0.0, 0.0, 0.0, 0.0, 0.0, 0.0, 0.0, 0.0, 0.0, 0.0, 0.0, 0.0, 0.0, 0.0, 0.0, 0.0, 0.0, 0.0, 0.0, 0.0, 0.0, 0.0])
me_circle_019.materials.append(mat_particule)
me_circle_019.use_remesh_fix_poles = True
me_circle_019.use_remesh_preserve_attributes = False
me_circle_019.update()
me_circle_021 = bpy.data.meshes.new('Circle.021')
me_circle_021.from_pydata([(9.786e-09, 1.402, -0.4407), (-0.2626, 1.402, -0.4407), (-0.3827, 1.091, -0.4407), (-0.541, 0.8763, -0.4407), (-0.5481, 0.8763, -0.4407), (-0.7952, 0.5556, -0.4407), (-0.9239, 0.3827, -0.4407), (-0.9808, 0.1951, -0.4407), (-1.0, -6.297e-08, -0.4407), (-0.9808, -0.1951, -0.4407), (-0.9239, -0.3827, -0.4407), (-0.7761, -0.5628, -0.4407), (-0.66, -0.7042, -0.4407), (-0.5186, -0.7243, -0.4407), (-0.3827, -0.7286, -0.4407), (-0.1951, -0.7286, -0.4407), (8.742e-08, -0.7286, -0.4407), (0.1951, -0.7286, -0.4407), (0.3827, -0.7286, -0.4407), (0.5186, -0.7243, -0.4407), (0.66, -0.7042, -0.4407), (0.7761, -0.5628, -0.4407), (0.9239, -0.3827, -0.4407), (0.9808, -0.1951, -0.4407), (1.0, -7.337e-09, -0.4407), (0.9808, 0.1951, -0.4407), (0.9239, 0.3827, -0.4407), (0.7952, 0.5556, -0.4407), (0.5335, 0.8763, -0.4407), (0.5556, 0.8763, -0.4407), (0.3827, 1.091, -0.4407), (0.2626, 1.402, -0.4407), (9.786e-09, 1.92, -0.4407), (-0.2626, 1.92, -0.4407), (0.2626, 1.92, -0.4407), (-0.2922, 1.246, -0.4407), (0.2922, 1.246, -0.4407)], [(35, 36)], [(0, 31, 34, 32), (1, 0, 32, 33), (2, 3, 4, 5, 6, 7, 8, 9, 10, 11, 12, 13, 14, 15, 16, 17, 18, 19, 20, 21, 22, 23, 24, 25, 26, 27, 28, 29, 30, 36, 31, 0, 1, 35)])
_uv = me_circle_021.uv_layers.new(name='UVMap')
_uv.uv.foreach_set('vector', [0.0, 0.0, 0.0, 0.0, 0.0, 0.0, 0.0, 0.0, 0.0, 0.0, 0.0, 0.0, 0.0, 0.0, 0.0, 0.0, 0.0, 0.0, 0.0, 0.0, 0.0, 0.0, 0.0, 0.0, 0.0, 0.0, 0.0, 0.0, 0.0, 0.0, 0.0, 0.0, 0.0, 0.0, 0.0, 0.0, 0.0, 0.0, 0.0, 0.0, 0.0, 0.0, 0.0, 0.0, 0.0, 0.0, 0.0, 0.0, 0.0, 0.0, 0.0, 0.0, 0.0, 0.0, 0.0, 0.0, 0.0, 0.0, 0.0, 0.0, 0.0, 0.0, 0.0, 0.0, 0.0, 0.0, 0.0, 0.0, 0.0, 0.0, 0.0, 0.0, 0.0, 0.0, 0.0, 0.0, 0.0, 0.0, 0.0, 0.0, 0.0, 0.0, 0.0, 0.0])
me_circle_021.materials.append(mat_solution)
me_circle_021.use_remesh_fix_poles = True
me_circle_021.use_remesh_preserve_attributes = False
me_circle_021.update()

# ---- curves / text
txt_texte_luciole_001 = bpy.data.curves.new('Texte luciole.001', 'FONT')
txt_texte_luciole_001.dimensions = '2D'
txt_texte_luciole_001.body = '1 L'
txt_texte_luciole_001.materials.append(mat_texte_001)
txt_texte_luciole_001.align_x = 'CENTER'
txt_texte_luciole_001.size = 0.8165
txt_texte_luciole_001.space_line = 0.7
txt_texte_luciole_002 = bpy.data.curves.new('Texte luciole.002', 'FONT')
txt_texte_luciole_002.dimensions = '2D'
txt_texte_luciole_002.body = '0,5 L'
txt_texte_luciole_002.materials.append(mat_texte_001)
txt_texte_luciole_002.align_x = 'CENTER'
txt_texte_luciole_002.size = 0.8165
txt_texte_luciole_002.space_line = 0.7
txt_texte_luciole_003 = bpy.data.curves.new('Texte luciole.003', 'FONT')
txt_texte_luciole_003.dimensions = '2D'
txt_texte_luciole_003.body = '0,25 L'
txt_texte_luciole_003.materials.append(mat_texte_001)
txt_texte_luciole_003.align_x = 'CENTER'
txt_texte_luciole_003.size = 0.8165
txt_texte_luciole_003.space_line = 0.7

# ---- objects
ob_plane = bpy.data.objects.new('Plane', me_plane)
ob_light = bpy.data.objects.new('Light', light_light)
ob_camera = bpy.data.objects.new('Camera', cam_camera_001)
ob_fiole_jaugee_face = bpy.data.objects.new('Fiole jaugee face', None)
ob_solution = bpy.data.objects.new('Solution', me_circle)
ob_particules = bpy.data.objects.new('Particules', me_circle_001)
ob_solution_001 = bpy.data.objects.new('Solution.001', me_circle_009)
ob_circle_012 = bpy.data.objects.new('Circle.012', me_circle_014)
ob_fiole_jaugee_face_002 = bpy.data.objects.new('Fiole jaugee face.002', None)
ob_texte_luciole_001 = bpy.data.objects.new('Texte luciole.001', txt_texte_luciole_001)
ob_texte_luciole_002 = bpy.data.objects.new('Texte luciole.002', txt_texte_luciole_002)
ob_texte_luciole_003 = bpy.data.objects.new('Texte luciole.003', txt_texte_luciole_003)
ob_circle_001 = bpy.data.objects.new('Circle.001', me_circle_019)
ob_solution_002 = bpy.data.objects.new('Solution.002', me_circle_021)
ob_fiole_jaugee_face_003 = bpy.data.objects.new('Fiole jaugee face.003', None)

# ---- transforms, parenting, visibility, modifiers, constraints
ob_plane.location = (1.477, 0.9102, 1.358)
ob_plane.rotation_euler = (1.571, -0.0, 0.0)
ob_plane.scale = (2.826, 2.826, 2.826)
ob_plane.hide_render = True
ob_light.location = (10.29, 1.005, 5.904)
ob_light.rotation_euler = (0.6503, 0.05522, 1.866)
ob_light.lock_rotations_4d = False
ob_light.empty_display_type = 'ARROWS'
ob_light.color = (0.0, 0.0, 0.0, 0.0)
ob_light.lineart.crease_threshold = 0.0
ob_camera.location = (-2.998, -4.0, 1.41)
ob_camera.rotation_euler = (1.571, 1.192e-07, 0.0)
ob_camera.scale = (0.4737, 0.4737, 0.4737)
ob_camera.lock_rotations_4d = False
ob_camera.empty_display_type = 'ARROWS'
ob_camera.color = (0.0, 0.0, 0.0, 0.0)
ob_camera.display_type = 'WIRE'
ob_camera.lineart.crease_threshold = 0.0
ob_fiole_jaugee_face.parent = ob_solution
ob_fiole_jaugee_face.matrix_parent_inverse = Matrix(((1.424, 0.0, 0.0, -0.0), (0.0, -6.222e-08, 1.424, -0.7405), (0.0, -1.424, -6.222e-08, 3.237e-08), (-0.0, 0.0, -0.0, 1.0)))
ob_fiole_jaugee_face.location = (0.0, 0.0, 0.0)
ob_fiole_jaugee_face.empty_image_offset = (0.0, 0.0)
ob_fiole_jaugee_face.use_grease_pencil_lights = True
_m = ob_fiole_jaugee_face.modifiers.new('Thickness', 'GREASE_PENCIL_THICKNESS')
_m.show_render = True
_m.custom_curve.use_clip = True
_m.custom_curve.clip_max_x = 1.0
_m.custom_curve.clip_max_y = 1.0
_m.custom_curve.extend = 'EXTRAPOLATED'
_m.custom_curve.white_level = (1.0, 1.0, 1.0)
_m.thickness_factor = 1.25
ob_solution.location = (-2.998, 0.0, 0.5202)
ob_solution.rotation_euler = (1.571, -0.0, 0.0)
ob_solution.scale = (0.7025, 0.7025, 0.7025)
ob_particules.location = (-3.356, -0.101, 0.696)
ob_particules.rotation_euler = (1.571, -0.0, 0.0)
ob_particules.scale = (0.09266, 0.09266, 0.09266)
ob_solution_001.location = (0.002541, 0.0, 0.429)
ob_solution_001.rotation_euler = (1.571, -0.0, 0.0)
ob_solution_001.scale = (0.562, 0.562, 0.562)
ob_circle_012.location = (0.3, -0.101, 0.6519)
ob_circle_012.rotation_euler = (1.571, -0.0, 0.0)
ob_circle_012.scale = (0.09266, 0.09266, 0.09266)
ob_fiole_jaugee_face_002.parent = ob_solution_001
ob_fiole_jaugee_face_002.matrix_parent_inverse = Matrix(((1.779, 0.0, 0.0, -3.547), (0.0, -7.778e-08, 1.779, -0.7633), (0.0, -1.779, -7.778e-08, 3.337e-08), (-0.0, 0.0, -0.0, 1.0)))
ob_fiole_jaugee_face_002.location = (1.994, 0.0, 0.005352)
ob_fiole_jaugee_face_002.rotation_euler = (0.0, -0.0, 1.571)
ob_fiole_jaugee_face_002.scale = (0.8, 0.8, 0.8)
ob_fiole_jaugee_face_002.empty_image_offset = (0.0, 0.0)
ob_fiole_jaugee_face_002.use_grease_pencil_lights = True
_m = ob_fiole_jaugee_face_002.modifiers.new('Thickness', 'GREASE_PENCIL_THICKNESS')
_m.show_render = True
_m.custom_curve.use_clip = True
_m.custom_curve.clip_max_x = 1.0
_m.custom_curve.clip_max_y = 1.0
_m.custom_curve.extend = 'EXTRAPOLATED'
_m.custom_curve.white_level = (1.0, 1.0, 1.0)
_m.thickness_factor = 1.526
ob_texte_luciole_001.location = (-3.014, 0.1103, -0.361)
ob_texte_luciole_001.rotation_euler = (1.571, -0.0, 0.0)
ob_texte_luciole_001.scale = (0.8, 0.8, 0.8)
ob_texte_luciole_001.visible_shadow = False
ob_texte_luciole_001.display.show_shadows = False
ob_texte_luciole_002.location = (0.007815, 0.1103, -0.361)
ob_texte_luciole_002.rotation_euler = (1.571, -0.0, 0.0)
ob_texte_luciole_002.scale = (0.8, 0.8, 0.8)
ob_texte_luciole_002.visible_shadow = False
ob_texte_luciole_002.display.show_shadows = False
ob_texte_luciole_003.location = (2.979, 0.1103, -0.361)
ob_texte_luciole_003.rotation_euler = (1.571, -0.0, 0.0)
ob_texte_luciole_003.scale = (0.8, 0.8, 0.8)
ob_texte_luciole_003.visible_shadow = False
ob_texte_luciole_003.display.show_shadows = False
ob_circle_001.location = (3.096, -0.101, 0.1796)
ob_circle_001.rotation_euler = (1.571, -0.0, 0.0)
ob_circle_001.scale = (0.09266, 0.09266, 0.09266)
ob_solution_002.location = (3.001, 0.0, 0.3158)
ob_solution_002.rotation_euler = (1.571, -0.0, 0.0)
ob_solution_002.scale = (0.3934, 0.3934, 0.3934)
ob_fiole_jaugee_face_003.parent = ob_solution_002
ob_fiole_jaugee_face_003.matrix_parent_inverse = Matrix(((1.779, 0.0, 0.0, -3.547), (0.0, -7.778e-08, 1.779, -0.7633), (0.0, -1.779, -7.778e-08, 3.337e-08), (-0.0, 0.0, -0.0, 1.0)))
ob_fiole_jaugee_face_003.location = (0.0, 0.0, 0.0)
ob_fiole_jaugee_face_003.empty_image_offset = (0.0, 0.0)
ob_fiole_jaugee_face_003.use_grease_pencil_lights = True
_m = ob_fiole_jaugee_face_003.modifiers.new('Thickness', 'GREASE_PENCIL_THICKNESS')
_m.show_render = True
_m.custom_curve.use_clip = True
_m.custom_curve.clip_max_x = 1.0
_m.custom_curve.clip_max_y = 1.0
_m.custom_curve.extend = 'EXTRAPOLATED'
_m.custom_curve.white_level = (1.0, 1.0, 1.0)
_m.thickness_factor = 2.233

# ---- collection membership
scene.collection.objects.link(ob_plane)
col_collection.objects.link(ob_light)
col_collection.objects.link(ob_camera)
col_solutions_1.objects.link(ob_fiole_jaugee_face)
col_solutions_1.objects.link(ob_solution)
col_solutions_1.objects.link(ob_particules)
col_solutions_2.objects.link(ob_solution_001)
col_solutions_2.objects.link(ob_circle_012)
col_solutions_2.objects.link(ob_fiole_jaugee_face_002)
col_solutions_2.objects.link(ob_texte_luciole_001)
col_solutions_2.objects.link(ob_texte_luciole_002)
col_solutions_2.objects.link(ob_texte_luciole_003)
col_solution_3.objects.link(ob_circle_001)
col_solution_3.objects.link(ob_solution_002)
col_solution_3.objects.link(ob_fiole_jaugee_face_003)

# ---- scene / render settings (as saved in the file)
scene.camera = ob_camera
scene.frame_start = 1; scene.frame_end = 3; scene.frame_set(1)
scene.render.engine = 'BLENDER_EEVEE_NEXT'
scene.render.image_settings.compression = 100
scene.render.resolution_x = 512
scene.render.resolution_y = 1024
scene.render.resolution_percentage = 25
scene.render.film_transparent = True
scene.cycles.sampling_pattern = 'TABULATED_SOBOL'
scene.cycles.use_light_tree = False
scene.view_settings.view_transform = 'Standard'
bpy.context.view_layer.update()

